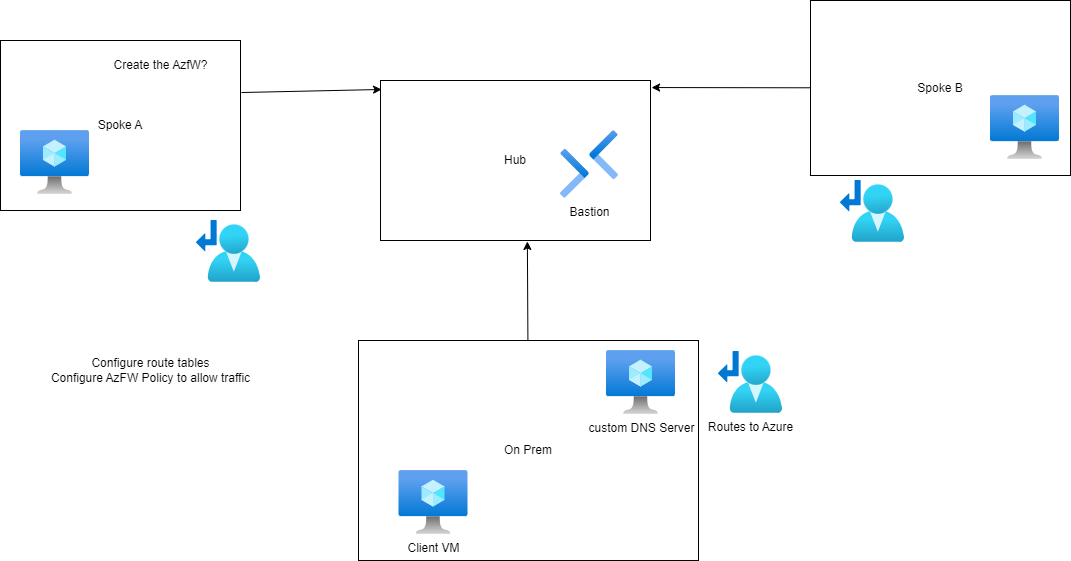

The diagram above was exported from draw.io. Its source (the exported page's mxGraphModel, read from the mxfile embedded in the PNG):
<mxGraphModel dx="973" dy="687" grid="1" gridSize="10" guides="1" tooltips="1" connect="1" arrows="1" fold="1" page="1" pageScale="1" pageWidth="1200" pageHeight="1600" math="0" shadow="0">
  <root>
    <mxCell id="0" />
    <mxCell id="1" parent="0" />
    <mxCell id="10" style="edgeStyle=none;html=1;entryX=1.004;entryY=0.044;entryDx=0;entryDy=0;entryPerimeter=0;" edge="1" parent="1" source="9" target="6">
      <mxGeometry relative="1" as="geometry" />
    </mxCell>
    <mxCell id="9" value="Spoke B" style="whiteSpace=wrap;html=1;" vertex="1" parent="1">
      <mxGeometry x="840" y="20" width="260" height="175" as="geometry" />
    </mxCell>
    <mxCell id="6" value="Hub" style="whiteSpace=wrap;html=1;" vertex="1" parent="1">
      <mxGeometry x="410" y="100" width="270" height="160" as="geometry" />
    </mxCell>
    <mxCell id="11" style="edgeStyle=none;html=1;entryX=0.004;entryY=0.056;entryDx=0;entryDy=0;entryPerimeter=0;exitX=1.004;exitY=0.306;exitDx=0;exitDy=0;exitPerimeter=0;" edge="1" parent="1" source="4" target="6">
      <mxGeometry relative="1" as="geometry">
        <mxPoint x="400" y="160" as="targetPoint" />
      </mxGeometry>
    </mxCell>
    <mxCell id="4" value="Spoke A" style="whiteSpace=wrap;html=1;" vertex="1" parent="1">
      <mxGeometry x="30" y="60" width="240" height="170" as="geometry" />
    </mxCell>
    <mxCell id="2" value="" style="aspect=fixed;html=1;points=[];align=center;image;fontSize=12;image=img/lib/azure2/compute/Virtual_Machine.svg;" vertex="1" parent="1">
      <mxGeometry x="50" y="150" width="69" height="64" as="geometry" />
    </mxCell>
    <mxCell id="3" value="" style="aspect=fixed;html=1;points=[];align=center;image;fontSize=12;image=img/lib/azure2/compute/Virtual_Machine.svg;" vertex="1" parent="1">
      <mxGeometry x="1020" y="115" width="69" height="64" as="geometry" />
    </mxCell>
    <mxCell id="12" value="Bastion" style="aspect=fixed;html=1;points=[];align=center;image;fontSize=12;image=img/lib/azure2/networking/Bastions.svg;" vertex="1" parent="1">
      <mxGeometry x="590" y="150" width="57.99999999999999" height="68" as="geometry" />
    </mxCell>
    <mxCell id="13" value="Configure route tables&lt;br&gt;Configure AzFW Policy to allow traffic&lt;br&gt;" style="text;html=1;align=center;verticalAlign=middle;resizable=0;points=[];autosize=1;strokeColor=none;fillColor=none;" vertex="1" parent="1">
      <mxGeometry x="70" y="370" width="220" height="40" as="geometry" />
    </mxCell>
    <mxCell id="14" value="Create the AzfW?&lt;br&gt;" style="text;html=1;align=center;verticalAlign=middle;resizable=0;points=[];autosize=1;strokeColor=none;fillColor=none;" vertex="1" parent="1">
      <mxGeometry x="130" y="70" width="120" height="30" as="geometry" />
    </mxCell>
    <mxCell id="22" style="edgeStyle=none;html=1;entryX=0.544;entryY=1.006;entryDx=0;entryDy=0;entryPerimeter=0;" edge="1" parent="1" source="15" target="6">
      <mxGeometry relative="1" as="geometry" />
    </mxCell>
    <mxCell id="15" value="On Prem" style="whiteSpace=wrap;html=1;" vertex="1" parent="1">
      <mxGeometry x="388" y="360" width="340" height="220" as="geometry" />
    </mxCell>
    <mxCell id="16" value="Client VM" style="aspect=fixed;html=1;points=[];align=center;image;fontSize=12;image=img/lib/azure2/compute/Virtual_Machine.svg;" vertex="1" parent="1">
      <mxGeometry x="428.5" y="490" width="69" height="64" as="geometry" />
    </mxCell>
    <mxCell id="17" value="custom DNS Server" style="aspect=fixed;html=1;points=[];align=center;image;fontSize=12;image=img/lib/azure2/compute/Virtual_Machine.svg;" vertex="1" parent="1">
      <mxGeometry x="636" y="370" width="69" height="64" as="geometry" />
    </mxCell>
    <mxCell id="19" value="" style="aspect=fixed;html=1;points=[];align=center;image;fontSize=12;image=img/lib/azure2/networking/Route_Tables.svg;" vertex="1" parent="1">
      <mxGeometry x="226" y="240" width="64" height="62" as="geometry" />
    </mxCell>
    <mxCell id="20" value="" style="aspect=fixed;html=1;points=[];align=center;image;fontSize=12;image=img/lib/azure2/networking/Route_Tables.svg;" vertex="1" parent="1">
      <mxGeometry x="870" y="200" width="64" height="62" as="geometry" />
    </mxCell>
    <mxCell id="21" value="Routes to Azure" style="aspect=fixed;html=1;points=[];align=center;image;fontSize=12;image=img/lib/azure2/networking/Route_Tables.svg;" vertex="1" parent="1">
      <mxGeometry x="748" y="371" width="64" height="62" as="geometry" />
    </mxCell>
  </root>
</mxGraphModel>